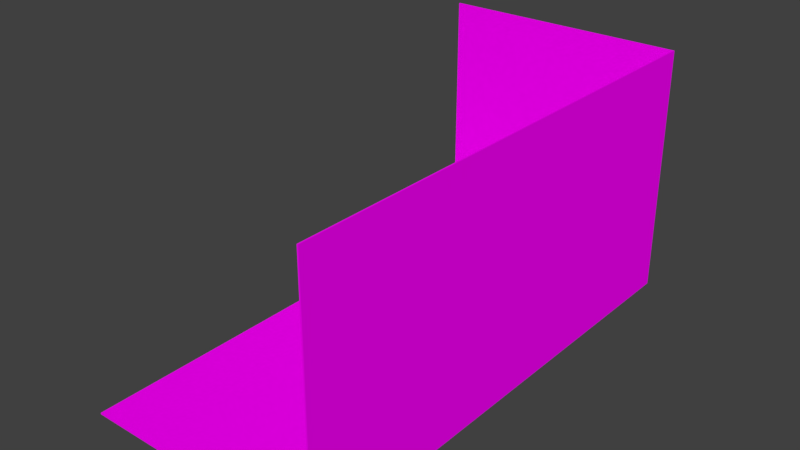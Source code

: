 # Source: Garage_Level1_Room.blend  (saved by Blender 2.79.0; exported with 4.5.12 LTS)
import bpy
from mathutils import Matrix  # noqa: F401  (used for matrix-valued properties, if any)

bpy.ops.wm.read_factory_settings(use_empty=True)
scene = bpy.context.scene
scene.name = 'Scene'

# ---- collections
col_collection_1 = bpy.data.collections.new('Collection 1'); scene.collection.children.link(col_collection_1)
col_collection_9 = bpy.data.collections.new('Collection 9'); scene.collection.children.link(col_collection_9)

# ---- images (referenced by path relative to the original .blend; pixels are not part of the script)
import os
ASSET_DIR = os.environ.get("B2B_ASSET_DIR", "")  # directory of the original .blend (textures are referenced by path, not embedded)
HERE = os.path.dirname(os.path.abspath(__file__))  # packed textures are extracted next to this script under _unpacked/

def load_image(name, relpath, width, height, colorspace="sRGB"):
    """Load a texture the original file referenced (path relative to the .blend, or extracted next to this script)."""
    p = next((c for c in (os.path.join(HERE, relpath), os.path.join(ASSET_DIR, relpath)) if relpath and os.path.exists(c)), "")
    if p:
        img = bpy.data.images.load(p, check_existing=True)
        img.name = name
    else:  # same state as the original file: an image datablock whose file is absent (Cycles renders it pink)
        img = bpy.data.images.new(name, width, height)
        img.source = "FILE"
        img.filepath = "//" + (relpath or name)
    img.colorspace_settings.name = colorspace
    return img
img_garagetexture = load_image('GarageTexture', 'GarageTexture.png', 1024, 1024, 'sRGB')

# ---- materials (node trees are filled in below, after node groups)
mat_material_room = bpy.data.materials.new('Material_room')
mat_material_room.alpha_threshold = 0.0
mat_material_room.roughness = 0.5

# ---- material node trees
mat_material_room.use_nodes = True; mat_material_room.node_tree.nodes.clear()
_N = mat_material_room.node_tree.nodes; _L = mat_material_room.node_tree.links
n0 = _N.new('ShaderNodeOutputMaterial'); n0.name = 'Material Output'; n0.location = (300, 300)
n1 = _N.new('ShaderNodeBsdfDiffuse'); n1.name = 'Diffuse BSDF'; n1.location = (10, 300)
n2 = _N.new('ShaderNodeTexImage'); n2.name = 'Image Texture'; n2.location = (-190, 340)
n2.width = 140
n2.image = img_garagetexture
_L.new(n1.outputs[0], n0.inputs[0])
_L.new(n2.outputs[0], n1.inputs[0])
n0.is_active_output = True

# ---- world
world_world = bpy.data.worlds.new('World'); scene.world = world_world
world_world.color = (0.05088, 0.05088, 0.05088)
world_world.use_sun_shadow = False
world_world.sun_shadow_jitter_overblur = 0.0
world_world.cycles.sampling_method = 'MANUAL'

# ---- meshes
me_plane_002 = bpy.data.meshes.new('Plane.002')
me_plane_002.from_pydata([(-1.006, -1.006, -0.9938), (-1.006, 0.9944, 1.006), (0.9944, 0.9944, 1.006), (-1.006, 0.9944, -0.9938), (0.9944, -1.006, -0.9938), (0.9944, 0.9944, -0.9938), (0.9944, -1.006, 1.006), (-1.006, 1.006, -1.006), (-1.006, 1.006, 1.006), (1.006, 1.006, 1.006), (-1.006, -1.006, -1.006), (1.006, -1.006, -1.006), (1.006, 1.006, -1.006), (1.006, -1.006, 1.006), (0.9944, -3.006, 1.006), (0.9944, -3.006, -0.9938), (-1.006, -3.006, -0.9938), (1.006, -3.006, 1.006), (1.006, -3.006, -1.006), (-1.006, -3.006, -1.006)], [], [(0, 4, 5, 3), (1, 3, 5, 2), (4, 6, 2, 5), (10, 7, 12, 11), (8, 9, 12, 7), (11, 12, 9, 13), (2, 9, 8, 1), (6, 13, 9, 2), (6, 4, 15, 14), (0, 3, 7, 10), (1, 8, 7, 3), (0, 10, 19, 16), (15, 18, 17, 14), (15, 16, 19, 18), (11, 13, 17, 18), (13, 6, 14, 17), (4, 0, 16, 15), (10, 11, 18, 19)])
_uv = me_plane_002.uv_layers.new(name='UVMap')
_uv.uv.foreach_set('vector', [0.0, 0.0, 0.2969, 0.0, 0.2969, 0.2969, 0.0, 0.2969, 0.2969, 0.2969, 0.2969, 0.0, 0.5938, 0.0, 0.5938, 0.2969, 0.0, 0.2969, 0.2969, 0.2969, 0.2969, 0.5977, 0.0, 0.5977, 0.6895, 0.9059, 0.6807, 0.8345, 0.7649, 0.8405, 0.759, 0.9247, 0.5693, 0.8638, 0.5422, 0.8834, 0.5001, 0.8651, 0.5443, 0.8189, 0.4962, 0.9207, 0.5001, 0.8651, 0.5422, 0.8834, 0.5343, 0.9145, 0.5428, 0.8839, 0.5422, 0.8834, 0.5693, 0.8638, 0.5702, 0.8639, 0.5347, 0.915, 0.5343, 0.9145, 0.5422, 0.8834, 0.5428, 0.8839, 0.375, 0.6328, 0.375, 0.3359, 0.6719, 0.3359, 0.6719, 0.6328, 0.6742, 0.9193, 0.6608, 0.8165, 0.6629, 0.814, 0.6758, 0.9179, 0.5702, 0.8639, 0.5693, 0.8638, 0.5443, 0.8189, 0.5459, 0.8194, 0.6742, 0.9193, 0.6758, 0.9179, 0.6758, 0.9179, 0.6742, 0.9193, 0.4973, 0.9214, 0.4962, 0.9207, 0.5343, 0.9145, 0.5347, 0.915, 0.7741, 0.9469, 0.6742, 0.9193, 0.6758, 0.9179, 0.7768, 0.9452, 0.8203, 0.05078, 0.8203, 0.2031, 0.6719, 0.2031, 0.6719, 0.05078, 0.5343, 0.9145, 0.5347, 0.915, 0.5347, 0.915, 0.5343, 0.9145, 0.6914, 0.3398, 0.9805, 0.3398, 0.9805, 0.6289, 0.6914, 0.6289, 0.8203, 0.05078, 0.9688, 0.05078, 0.9688, 0.1992, 0.8203, 0.1992])
me_plane_002.materials.append(mat_material_room)
me_plane_002.use_remesh_preserve_volume = False
me_plane_002.use_remesh_preserve_attributes = False
me_plane_002.use_mirror_vertex_groups = False
me_plane_002.use_paint_bone_selection = False
me_plane_002.use_paint_mask = True
me_plane_002.update()
me_cube_001 = bpy.data.meshes.new('Cube.001')
me_cube_001.from_pydata([], [], [])
me_cube_001.materials.append(None)
me_cube_001.update()
me_cube = bpy.data.meshes.new('Cube')
me_cube.from_pydata([], [], [])
me_cube.materials.append(None)
me_cube.update()

# ---- objects
ob_room_bordered_001 = bpy.data.objects.new('Room_Bordered.001', me_plane_002)
ob_car = bpy.data.objects.new('Car', me_cube_001)
ob_cabinet = bpy.data.objects.new('Cabinet', me_cube)

# ---- transforms, parenting, visibility, modifiers, constraints
ob_room_bordered_001.location = (0.01121, 0.01126, 11.51)
ob_room_bordered_001.scale = (2.0, 2.0, 2.0)
ob_room_bordered_001.lineart.crease_threshold = 0.0
ob_car.location = (-0.01877, -1.234, 9.694)
ob_car.scale = (0.156, 0.156, 0.156)
ob_car.lineart.crease_threshold = 0.0
ob_cabinet.location = (1.684, 0.007801, 12.08)
ob_cabinet.rotation_euler = (1.978, 1.579, 0.4075)
ob_cabinet.scale = (0.4465, 0.3079, 0.4148)
ob_cabinet.lineart.crease_threshold = 0.0

# ---- collection membership
col_collection_1.objects.link(ob_room_bordered_001)
col_collection_9.objects.link(ob_car)
col_collection_9.objects.link(ob_cabinet)

# ---- scene / render settings (as saved in the file)
scene.frame_start = 1; scene.frame_end = 250; scene.frame_set(1)
scene.render.engine = 'CYCLES'
scene.render.fps = 30
scene.render.dither_intensity = 0.0
scene.cycles.use_denoising = False
scene.cycles.samples = 128
scene.cycles.sampling_pattern = 'TABULATED_SOBOL'
scene.cycles.light_sampling_threshold = 0.0
scene.cycles.use_adaptive_sampling = False
scene.cycles.use_light_tree = False
scene.cycles.blur_glossy = 0.0
scene.cycles.sample_clamp_indirect = 0.0
scene.view_settings.view_transform = 'Standard'
bpy.context.view_layer.update()

# ---- added for rendering (the .blend has no active camera and no usable light): camera, sun
cam_auto = bpy.data.cameras.new('AutoCamera')
cam_auto.lens = 50.0
cam_auto.sensor_width = 36.0
cam_auto.clip_end = 1000.0
ob_auto_camera = bpy.data.objects.new('AutoCamera', cam_auto)
scene.collection.objects.link(ob_auto_camera)
ob_auto_camera.location = (9.11144, -12.909, 18.7853)
ob_auto_camera.rotation_euler = (1.09748, -7.21219e-08, 0.694738)
scene.camera = ob_auto_camera
light_auto_sun = bpy.data.lights.new('AutoSun', 'SUN')
light_auto_sun.energy = 3.0
light_auto_sun.angle = 0.0523599
ob_auto_sun = bpy.data.objects.new('AutoSun', light_auto_sun)
scene.collection.objects.link(ob_auto_sun)
ob_auto_sun.rotation_euler = (0.872665, 0.174533, 0.523599)
bpy.context.view_layer.update()
